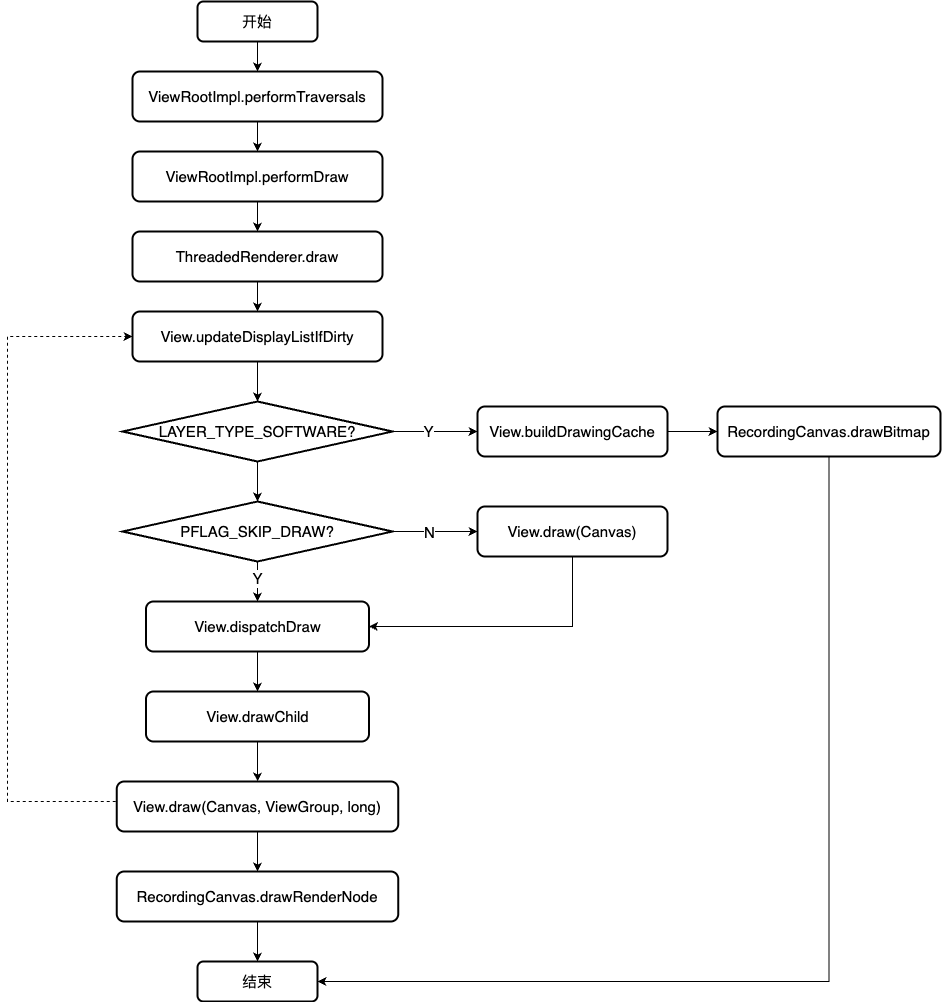

The diagram above was exported from draw.io. Its source (the exported page's mxGraphModel, read from the mxfile embedded in the PNG):
<mxGraphModel dx="1242" dy="819" grid="1" gridSize="10" guides="1" tooltips="1" connect="1" arrows="1" fold="1" page="1" pageScale="1" pageWidth="827" pageHeight="1169" math="0" shadow="0">
  <root>
    <mxCell id="WIyWlLk6GJQsqaUBKTNV-0" />
    <mxCell id="WIyWlLk6GJQsqaUBKTNV-1" parent="WIyWlLk6GJQsqaUBKTNV-0" />
    <mxCell id="PW4u5tKDmJlJNIS4R5Em-5" style="edgeStyle=orthogonalEdgeStyle;rounded=0;orthogonalLoop=1;jettySize=auto;html=1;fontSize=15;" parent="WIyWlLk6GJQsqaUBKTNV-1" source="WIyWlLk6GJQsqaUBKTNV-3" target="PW4u5tKDmJlJNIS4R5Em-0" edge="1">
      <mxGeometry relative="1" as="geometry" />
    </mxCell>
    <mxCell id="WIyWlLk6GJQsqaUBKTNV-3" value="开始" style="rounded=1;whiteSpace=wrap;html=1;fontSize=15;glass=0;strokeWidth=2;shadow=0;" parent="WIyWlLk6GJQsqaUBKTNV-1" vertex="1">
      <mxGeometry x="340" y="80" width="120" height="40" as="geometry" />
    </mxCell>
    <mxCell id="PW4u5tKDmJlJNIS4R5Em-7" style="edgeStyle=orthogonalEdgeStyle;rounded=0;orthogonalLoop=1;jettySize=auto;html=1;entryX=0.5;entryY=0;entryDx=0;entryDy=0;fontSize=15;" parent="WIyWlLk6GJQsqaUBKTNV-1" source="PW4u5tKDmJlJNIS4R5Em-0" target="PW4u5tKDmJlJNIS4R5Em-1" edge="1">
      <mxGeometry relative="1" as="geometry" />
    </mxCell>
    <mxCell id="PW4u5tKDmJlJNIS4R5Em-0" value="ViewRootImpl.performTraversals" style="rounded=1;whiteSpace=wrap;html=1;fontSize=15;glass=0;strokeWidth=2;shadow=0;" parent="WIyWlLk6GJQsqaUBKTNV-1" vertex="1">
      <mxGeometry x="275" y="150" width="250" height="50" as="geometry" />
    </mxCell>
    <mxCell id="PW4u5tKDmJlJNIS4R5Em-8" style="edgeStyle=orthogonalEdgeStyle;rounded=0;orthogonalLoop=1;jettySize=auto;html=1;entryX=0.5;entryY=0;entryDx=0;entryDy=0;fontSize=15;" parent="WIyWlLk6GJQsqaUBKTNV-1" source="PW4u5tKDmJlJNIS4R5Em-1" target="PW4u5tKDmJlJNIS4R5Em-2" edge="1">
      <mxGeometry relative="1" as="geometry" />
    </mxCell>
    <mxCell id="PW4u5tKDmJlJNIS4R5Em-1" value="ViewRootImpl.performDraw" style="rounded=1;whiteSpace=wrap;html=1;fontSize=15;glass=0;strokeWidth=2;shadow=0;" parent="WIyWlLk6GJQsqaUBKTNV-1" vertex="1">
      <mxGeometry x="275" y="230" width="250" height="50" as="geometry" />
    </mxCell>
    <mxCell id="PW4u5tKDmJlJNIS4R5Em-9" style="edgeStyle=orthogonalEdgeStyle;rounded=0;orthogonalLoop=1;jettySize=auto;html=1;fontSize=15;" parent="WIyWlLk6GJQsqaUBKTNV-1" source="PW4u5tKDmJlJNIS4R5Em-2" target="PW4u5tKDmJlJNIS4R5Em-3" edge="1">
      <mxGeometry relative="1" as="geometry" />
    </mxCell>
    <mxCell id="PW4u5tKDmJlJNIS4R5Em-2" value="ThreadedRenderer.draw" style="rounded=1;whiteSpace=wrap;html=1;fontSize=15;glass=0;strokeWidth=2;shadow=0;" parent="WIyWlLk6GJQsqaUBKTNV-1" vertex="1">
      <mxGeometry x="275" y="310" width="250" height="50" as="geometry" />
    </mxCell>
    <mxCell id="PW4u5tKDmJlJNIS4R5Em-10" style="edgeStyle=orthogonalEdgeStyle;rounded=0;orthogonalLoop=1;jettySize=auto;html=1;fontSize=15;" parent="WIyWlLk6GJQsqaUBKTNV-1" source="PW4u5tKDmJlJNIS4R5Em-3" target="PW4u5tKDmJlJNIS4R5Em-4" edge="1">
      <mxGeometry relative="1" as="geometry" />
    </mxCell>
    <mxCell id="PW4u5tKDmJlJNIS4R5Em-3" value="View.updateDisplayListIfDirty" style="rounded=1;whiteSpace=wrap;html=1;fontSize=15;glass=0;strokeWidth=2;shadow=0;" parent="WIyWlLk6GJQsqaUBKTNV-1" vertex="1">
      <mxGeometry x="275" y="390" width="250" height="50" as="geometry" />
    </mxCell>
    <mxCell id="PW4u5tKDmJlJNIS4R5Em-14" style="edgeStyle=orthogonalEdgeStyle;rounded=0;orthogonalLoop=1;jettySize=auto;html=1;fontSize=15;" parent="WIyWlLk6GJQsqaUBKTNV-1" source="PW4u5tKDmJlJNIS4R5Em-4" target="PW4u5tKDmJlJNIS4R5Em-11" edge="1">
      <mxGeometry relative="1" as="geometry" />
    </mxCell>
    <mxCell id="PW4u5tKDmJlJNIS4R5Em-15" value="Y" style="edgeLabel;html=1;align=center;verticalAlign=middle;resizable=0;points=[];fontSize=15;" parent="PW4u5tKDmJlJNIS4R5Em-14" vertex="1" connectable="0">
      <mxGeometry x="-0.1429" y="1" relative="1" as="geometry">
        <mxPoint x="-1" as="offset" />
      </mxGeometry>
    </mxCell>
    <mxCell id="PW4u5tKDmJlJNIS4R5Em-23" style="edgeStyle=orthogonalEdgeStyle;rounded=0;orthogonalLoop=1;jettySize=auto;html=1;fontSize=15;" parent="WIyWlLk6GJQsqaUBKTNV-1" source="PW4u5tKDmJlJNIS4R5Em-4" target="PW4u5tKDmJlJNIS4R5Em-21" edge="1">
      <mxGeometry relative="1" as="geometry" />
    </mxCell>
    <mxCell id="PW4u5tKDmJlJNIS4R5Em-4" value="LAYER_TYPE_SOFTWARE?" style="rhombus;whiteSpace=wrap;html=1;fontSize=15;strokeWidth=2;" parent="WIyWlLk6GJQsqaUBKTNV-1" vertex="1">
      <mxGeometry x="265" y="480" width="270" height="60" as="geometry" />
    </mxCell>
    <mxCell id="PW4u5tKDmJlJNIS4R5Em-30" value="" style="edgeStyle=orthogonalEdgeStyle;rounded=0;orthogonalLoop=1;jettySize=auto;html=1;fontSize=15;" parent="WIyWlLk6GJQsqaUBKTNV-1" source="PW4u5tKDmJlJNIS4R5Em-11" target="PW4u5tKDmJlJNIS4R5Em-13" edge="1">
      <mxGeometry relative="1" as="geometry" />
    </mxCell>
    <mxCell id="PW4u5tKDmJlJNIS4R5Em-11" value="View.buildDrawingCache" style="rounded=1;whiteSpace=wrap;html=1;fontSize=15;glass=0;strokeWidth=2;shadow=0;" parent="WIyWlLk6GJQsqaUBKTNV-1" vertex="1">
      <mxGeometry x="620" y="485" width="190" height="50" as="geometry" />
    </mxCell>
    <mxCell id="PW4u5tKDmJlJNIS4R5Em-25" style="edgeStyle=orthogonalEdgeStyle;rounded=0;orthogonalLoop=1;jettySize=auto;html=1;entryX=0;entryY=0.5;entryDx=0;entryDy=0;fontSize=15;dashed=1;exitX=0;exitY=0.5;exitDx=0;exitDy=0;" parent="WIyWlLk6GJQsqaUBKTNV-1" source="PW4u5tKDmJlJNIS4R5Em-26" target="PW4u5tKDmJlJNIS4R5Em-3" edge="1">
      <mxGeometry relative="1" as="geometry">
        <Array as="points">
          <mxPoint x="259" y="880" />
          <mxPoint x="150" y="880" />
          <mxPoint x="150" y="415" />
        </Array>
      </mxGeometry>
    </mxCell>
    <mxCell id="PW4u5tKDmJlJNIS4R5Em-27" style="edgeStyle=orthogonalEdgeStyle;rounded=0;orthogonalLoop=1;jettySize=auto;html=1;fontSize=15;" parent="WIyWlLk6GJQsqaUBKTNV-1" source="PW4u5tKDmJlJNIS4R5Em-12" target="PW4u5tKDmJlJNIS4R5Em-26" edge="1">
      <mxGeometry relative="1" as="geometry" />
    </mxCell>
    <mxCell id="PW4u5tKDmJlJNIS4R5Em-12" value="View.drawChild" style="rounded=1;whiteSpace=wrap;html=1;fontSize=15;glass=0;strokeWidth=2;shadow=0;" parent="WIyWlLk6GJQsqaUBKTNV-1" vertex="1">
      <mxGeometry x="288.5" y="770" width="223" height="50" as="geometry" />
    </mxCell>
    <mxCell id="PW4u5tKDmJlJNIS4R5Em-38" style="edgeStyle=orthogonalEdgeStyle;rounded=0;orthogonalLoop=1;jettySize=auto;html=1;entryX=1;entryY=0.5;entryDx=0;entryDy=0;fontSize=15;" parent="WIyWlLk6GJQsqaUBKTNV-1" source="PW4u5tKDmJlJNIS4R5Em-13" target="PW4u5tKDmJlJNIS4R5Em-36" edge="1">
      <mxGeometry relative="1" as="geometry">
        <Array as="points">
          <mxPoint x="972" y="1060" />
        </Array>
      </mxGeometry>
    </mxCell>
    <mxCell id="PW4u5tKDmJlJNIS4R5Em-13" value="RecordingCanvas.drawBitmap" style="rounded=1;whiteSpace=wrap;html=1;fontSize=15;glass=0;strokeWidth=2;shadow=0;" parent="WIyWlLk6GJQsqaUBKTNV-1" vertex="1">
      <mxGeometry x="860" y="485" width="223" height="50" as="geometry" />
    </mxCell>
    <mxCell id="PW4u5tKDmJlJNIS4R5Em-24" style="edgeStyle=orthogonalEdgeStyle;rounded=0;orthogonalLoop=1;jettySize=auto;html=1;fontSize=15;" parent="WIyWlLk6GJQsqaUBKTNV-1" source="PW4u5tKDmJlJNIS4R5Em-20" target="PW4u5tKDmJlJNIS4R5Em-12" edge="1">
      <mxGeometry relative="1" as="geometry" />
    </mxCell>
    <mxCell id="PW4u5tKDmJlJNIS4R5Em-20" value="View.dispatchDraw" style="rounded=1;whiteSpace=wrap;html=1;fontSize=15;glass=0;strokeWidth=2;shadow=0;" parent="WIyWlLk6GJQsqaUBKTNV-1" vertex="1">
      <mxGeometry x="288.5" y="680" width="223" height="50" as="geometry" />
    </mxCell>
    <mxCell id="PW4u5tKDmJlJNIS4R5Em-22" style="edgeStyle=orthogonalEdgeStyle;rounded=0;orthogonalLoop=1;jettySize=auto;html=1;fontSize=15;" parent="WIyWlLk6GJQsqaUBKTNV-1" source="PW4u5tKDmJlJNIS4R5Em-21" target="PW4u5tKDmJlJNIS4R5Em-20" edge="1">
      <mxGeometry relative="1" as="geometry" />
    </mxCell>
    <mxCell id="PW4u5tKDmJlJNIS4R5Em-33" value="Y" style="edgeLabel;html=1;align=center;verticalAlign=middle;resizable=0;points=[];fontSize=15;" parent="PW4u5tKDmJlJNIS4R5Em-22" vertex="1" connectable="0">
      <mxGeometry x="-0.05" y="1" relative="1" as="geometry">
        <mxPoint x="-2" y="-3" as="offset" />
      </mxGeometry>
    </mxCell>
    <mxCell id="PW4u5tKDmJlJNIS4R5Em-32" style="edgeStyle=orthogonalEdgeStyle;rounded=0;orthogonalLoop=1;jettySize=auto;html=1;fontSize=15;" parent="WIyWlLk6GJQsqaUBKTNV-1" source="PW4u5tKDmJlJNIS4R5Em-21" target="PW4u5tKDmJlJNIS4R5Em-31" edge="1">
      <mxGeometry relative="1" as="geometry" />
    </mxCell>
    <mxCell id="PW4u5tKDmJlJNIS4R5Em-34" value="N" style="edgeLabel;html=1;align=center;verticalAlign=middle;resizable=0;points=[];fontSize=15;" parent="PW4u5tKDmJlJNIS4R5Em-32" vertex="1" connectable="0">
      <mxGeometry x="-0.1059" y="-1" relative="1" as="geometry">
        <mxPoint x="-2" y="-1" as="offset" />
      </mxGeometry>
    </mxCell>
    <mxCell id="PW4u5tKDmJlJNIS4R5Em-21" value="PFLAG_SKIP_DRAW?" style="rhombus;whiteSpace=wrap;html=1;fontSize=15;strokeWidth=2;" parent="WIyWlLk6GJQsqaUBKTNV-1" vertex="1">
      <mxGeometry x="265" y="580" width="270" height="60" as="geometry" />
    </mxCell>
    <mxCell id="PW4u5tKDmJlJNIS4R5Em-29" style="edgeStyle=orthogonalEdgeStyle;rounded=0;orthogonalLoop=1;jettySize=auto;html=1;fontSize=15;" parent="WIyWlLk6GJQsqaUBKTNV-1" source="PW4u5tKDmJlJNIS4R5Em-26" target="PW4u5tKDmJlJNIS4R5Em-28" edge="1">
      <mxGeometry relative="1" as="geometry" />
    </mxCell>
    <mxCell id="PW4u5tKDmJlJNIS4R5Em-26" value="View.draw(Canvas, ViewGroup, long)" style="rounded=1;whiteSpace=wrap;html=1;fontSize=15;glass=0;strokeWidth=2;shadow=0;" parent="WIyWlLk6GJQsqaUBKTNV-1" vertex="1">
      <mxGeometry x="259.25" y="860" width="281.5" height="50" as="geometry" />
    </mxCell>
    <mxCell id="PW4u5tKDmJlJNIS4R5Em-37" style="edgeStyle=orthogonalEdgeStyle;rounded=0;orthogonalLoop=1;jettySize=auto;html=1;fontSize=15;" parent="WIyWlLk6GJQsqaUBKTNV-1" source="PW4u5tKDmJlJNIS4R5Em-28" target="PW4u5tKDmJlJNIS4R5Em-36" edge="1">
      <mxGeometry relative="1" as="geometry" />
    </mxCell>
    <mxCell id="PW4u5tKDmJlJNIS4R5Em-28" value="RecordingCanvas.drawRenderNode" style="rounded=1;whiteSpace=wrap;html=1;fontSize=15;glass=0;strokeWidth=2;shadow=0;" parent="WIyWlLk6GJQsqaUBKTNV-1" vertex="1">
      <mxGeometry x="259.25" y="950" width="281.5" height="50" as="geometry" />
    </mxCell>
    <mxCell id="PW4u5tKDmJlJNIS4R5Em-35" style="edgeStyle=orthogonalEdgeStyle;rounded=0;orthogonalLoop=1;jettySize=auto;html=1;entryX=1;entryY=0.5;entryDx=0;entryDy=0;fontSize=15;" parent="WIyWlLk6GJQsqaUBKTNV-1" source="PW4u5tKDmJlJNIS4R5Em-31" target="PW4u5tKDmJlJNIS4R5Em-20" edge="1">
      <mxGeometry relative="1" as="geometry">
        <Array as="points">
          <mxPoint x="715" y="705" />
        </Array>
      </mxGeometry>
    </mxCell>
    <mxCell id="PW4u5tKDmJlJNIS4R5Em-31" value="View.draw(Canvas)" style="rounded=1;whiteSpace=wrap;html=1;fontSize=15;glass=0;strokeWidth=2;shadow=0;" parent="WIyWlLk6GJQsqaUBKTNV-1" vertex="1">
      <mxGeometry x="620" y="585" width="190" height="50" as="geometry" />
    </mxCell>
    <mxCell id="PW4u5tKDmJlJNIS4R5Em-36" value="结束" style="rounded=1;whiteSpace=wrap;html=1;fontSize=15;glass=0;strokeWidth=2;shadow=0;" parent="WIyWlLk6GJQsqaUBKTNV-1" vertex="1">
      <mxGeometry x="340" y="1040" width="120" height="40" as="geometry" />
    </mxCell>
  </root>
</mxGraphModel>